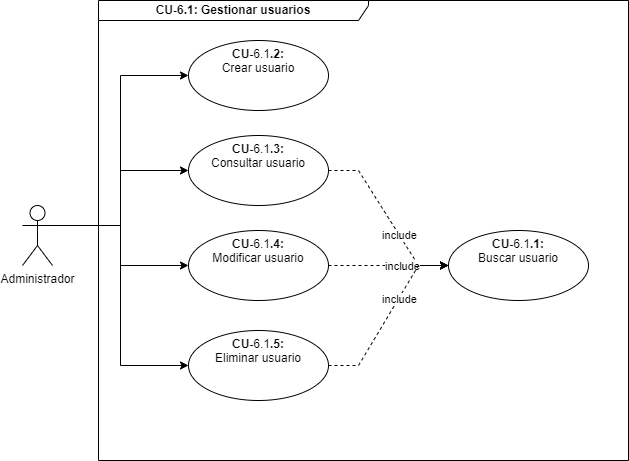

The diagram above was exported from draw.io. Its source (the exported page's mxGraphModel, read from the mxfile embedded in the PNG):
<mxGraphModel dx="1418" dy="820" grid="1" gridSize="10" guides="1" tooltips="1" connect="1" arrows="1" fold="1" page="1" pageScale="1" pageWidth="1150" pageHeight="700" math="0" shadow="0">
  <root>
    <mxCell id="0" />
    <mxCell id="1" parent="0" />
    <mxCell id="2" style="edgeStyle=orthogonalEdgeStyle;rounded=0;orthogonalLoop=1;jettySize=auto;html=1;exitX=1;exitY=0.3333333333333333;exitDx=0;exitDy=0;exitPerimeter=0;entryX=0;entryY=0.5;entryDx=0;entryDy=0;" edge="1" source="13" target="7" parent="1">
      <mxGeometry relative="1" as="geometry">
        <mxPoint x="155" y="235" as="sourcePoint" />
      </mxGeometry>
    </mxCell>
    <mxCell id="3" style="edgeStyle=orthogonalEdgeStyle;rounded=0;orthogonalLoop=1;jettySize=auto;html=1;exitX=1;exitY=0.3333333333333333;exitDx=0;exitDy=0;exitPerimeter=0;entryX=0;entryY=0.5;entryDx=0;entryDy=0;" edge="1" source="13" target="10" parent="1">
      <mxGeometry relative="1" as="geometry">
        <mxPoint x="155" y="235" as="sourcePoint" />
      </mxGeometry>
    </mxCell>
    <mxCell id="4" style="edgeStyle=orthogonalEdgeStyle;rounded=0;orthogonalLoop=1;jettySize=auto;html=1;exitX=1;exitY=0.3333333333333333;exitDx=0;exitDy=0;exitPerimeter=0;entryX=0;entryY=0.5;entryDx=0;entryDy=0;" edge="1" source="13" target="11" parent="1">
      <mxGeometry relative="1" as="geometry">
        <mxPoint x="155" y="235" as="sourcePoint" />
      </mxGeometry>
    </mxCell>
    <mxCell id="5" value="CU-6.1: Gestionar usuarios" style="shape=umlFrame;whiteSpace=wrap;html=1;width=270;height=20;fontStyle=1" vertex="1" parent="1">
      <mxGeometry x="310" y="110" width="530" height="460" as="geometry" />
    </mxCell>
    <mxCell id="6" value="&lt;b&gt;CU-&lt;/b&gt;6.1&lt;b&gt;.1: &lt;br&gt;&lt;/b&gt;Buscar usuario" style="ellipse;whiteSpace=wrap;html=1;verticalAlign=top;" vertex="1" parent="1">
      <mxGeometry x="660" y="340" width="140" height="70" as="geometry" />
    </mxCell>
    <mxCell id="7" value="&lt;b&gt;CU-&lt;/b&gt;6.1&lt;b&gt;.2: &lt;br&gt;&lt;/b&gt;Crear usuario" style="ellipse;whiteSpace=wrap;html=1;verticalAlign=top;" vertex="1" parent="1">
      <mxGeometry x="400" y="150" width="140" height="70" as="geometry" />
    </mxCell>
    <mxCell id="8" style="edgeStyle=entityRelationEdgeStyle;rounded=0;orthogonalLoop=1;jettySize=auto;html=1;exitX=1;exitY=0.5;exitDx=0;exitDy=0;entryX=0;entryY=0.5;entryDx=0;entryDy=0;dashed=1;" edge="1" source="10" target="6" parent="1">
      <mxGeometry relative="1" as="geometry" />
    </mxCell>
    <mxCell id="9" value="include" style="edgeLabel;html=1;align=center;verticalAlign=middle;resizable=0;points=[];" vertex="1" connectable="0" parent="8">
      <mxGeometry x="0.2242" relative="1" as="geometry">
        <mxPoint as="offset" />
      </mxGeometry>
    </mxCell>
    <mxCell id="10" value="&lt;b&gt;CU-&lt;/b&gt;6.1&lt;b&gt;.3: &lt;br&gt;&lt;/b&gt;Consultar usuario" style="ellipse;whiteSpace=wrap;html=1;verticalAlign=top;" vertex="1" parent="1">
      <mxGeometry x="400" y="245" width="140" height="70" as="geometry" />
    </mxCell>
    <mxCell id="11" value="&lt;b&gt;CU-&lt;/b&gt;6.1&lt;b&gt;.4: &lt;br&gt;&lt;/b&gt;Modificar usuario" style="ellipse;whiteSpace=wrap;html=1;verticalAlign=top;" vertex="1" parent="1">
      <mxGeometry x="400" y="340" width="140" height="70" as="geometry" />
    </mxCell>
    <mxCell id="12" style="edgeStyle=orthogonalEdgeStyle;rounded=0;orthogonalLoop=1;jettySize=auto;html=1;exitX=1;exitY=0.3333333333333333;exitDx=0;exitDy=0;exitPerimeter=0;entryX=0;entryY=0.5;entryDx=0;entryDy=0;" edge="1" source="13" target="14" parent="1">
      <mxGeometry relative="1" as="geometry" />
    </mxCell>
    <mxCell id="13" value="&lt;span style=&quot;background-color: rgb(255 , 255 , 255)&quot;&gt;Administrador&lt;/span&gt;" style="shape=umlActor;verticalLabelPosition=bottom;verticalAlign=top;html=1;outlineConnect=0;" vertex="1" parent="1">
      <mxGeometry x="234" y="315" width="30" height="60" as="geometry" />
    </mxCell>
    <mxCell id="14" value="&lt;b&gt;CU-&lt;/b&gt;6.1&lt;b&gt;.5: &lt;br&gt;&lt;/b&gt;Eliminar usuario" style="ellipse;whiteSpace=wrap;html=1;verticalAlign=top;" vertex="1" parent="1">
      <mxGeometry x="400" y="440" width="140" height="70" as="geometry" />
    </mxCell>
    <mxCell id="15" style="edgeStyle=entityRelationEdgeStyle;rounded=0;orthogonalLoop=1;jettySize=auto;html=1;exitX=1;exitY=0.5;exitDx=0;exitDy=0;dashed=1;entryX=0;entryY=0.5;entryDx=0;entryDy=0;" edge="1" source="11" target="6" parent="1">
      <mxGeometry relative="1" as="geometry">
        <mxPoint x="550" y="290" as="sourcePoint" />
        <mxPoint x="660" y="350" as="targetPoint" />
      </mxGeometry>
    </mxCell>
    <mxCell id="16" value="include" style="edgeLabel;html=1;align=center;verticalAlign=middle;resizable=0;points=[];" vertex="1" connectable="0" parent="15">
      <mxGeometry x="0.2242" relative="1" as="geometry">
        <mxPoint as="offset" />
      </mxGeometry>
    </mxCell>
    <mxCell id="17" style="edgeStyle=entityRelationEdgeStyle;rounded=0;orthogonalLoop=1;jettySize=auto;html=1;exitX=1;exitY=0.5;exitDx=0;exitDy=0;dashed=1;entryX=0;entryY=0.5;entryDx=0;entryDy=0;" edge="1" source="14" target="6" parent="1">
      <mxGeometry relative="1" as="geometry">
        <mxPoint x="550" y="385" as="sourcePoint" />
        <mxPoint x="670" y="360" as="targetPoint" />
      </mxGeometry>
    </mxCell>
    <mxCell id="18" value="include" style="edgeLabel;html=1;align=center;verticalAlign=middle;resizable=0;points=[];" vertex="1" connectable="0" parent="17">
      <mxGeometry x="0.2242" relative="1" as="geometry">
        <mxPoint as="offset" />
      </mxGeometry>
    </mxCell>
  </root>
</mxGraphModel>